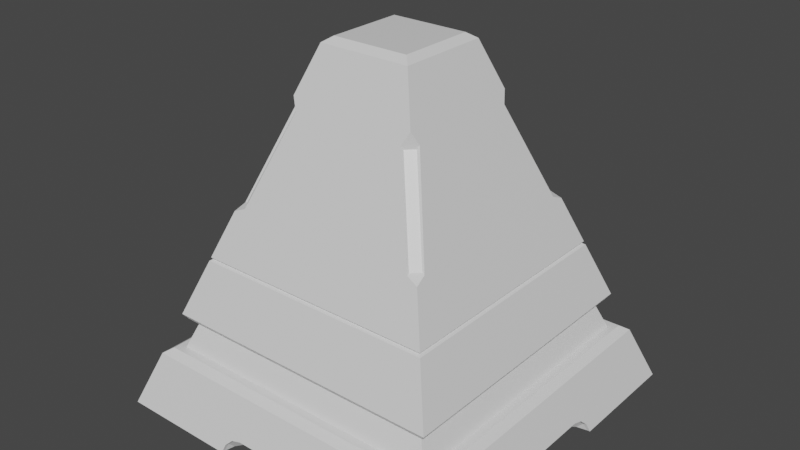 # Source: Obelisk_4b.blend  (saved by Blender 3.0.42; exported with 4.5.12 LTS)
import bpy
from mathutils import Matrix  # noqa: F401  (used for matrix-valued properties, if any)

bpy.ops.wm.read_factory_settings(use_empty=True)
scene = bpy.context.scene
scene.name = 'Scene'

# ---- collections
col_collection = bpy.data.collections.new('Collection'); scene.collection.children.link(col_collection)
col_cutter = bpy.data.collections.new('cutter'); scene.collection.children.link(col_cutter)

# ---- materials (node trees are filled in below, after node groups)
mat_material = bpy.data.materials.new('Material')
mat_material.alpha_threshold = 0.0
mat_material.use_transparent_shadow = False
mat_material.line_color = (0.0, 0.0, 0.0, 1.0)

# ---- material node trees
mat_material.use_nodes = True; mat_material.node_tree.nodes.clear()
_N = mat_material.node_tree.nodes; _L = mat_material.node_tree.links
n0 = _N.new('ShaderNodeOutputMaterial'); n0.name = 'Material Output'; n0.location = (300, 300)
n1 = _N.new('ShaderNodeBsdfPrincipled'); n1.name = 'Principled BSDF'; n1.location = (10, 300)
n1.distribution = 'GGX'
n1.subsurface_method = 'RANDOM_WALK_SKIN'
n1.inputs[2].default_value = 0.4
n1.inputs[3].default_value = 1.45
n1.inputs[27].default_value = (0.0, 0.0, 0.0, 1.0)
n1.inputs[28].default_value = 1.0
_L.new(n1.outputs[0], n0.inputs[0])
n0.is_active_output = True

# ---- world
world_world = bpy.data.worlds.new('World'); scene.world = world_world
world_world.use_nodes = True; world_world.node_tree.nodes.clear()
_N = world_world.node_tree.nodes; _L = world_world.node_tree.links
n0 = _N.new('ShaderNodeOutputWorld'); n0.name = 'World Output'; n0.location = (300, 300)
n1 = _N.new('ShaderNodeBackground'); n1.name = 'Background'; n1.location = (10, 300)
n1.inputs[0].default_value = (0.05088, 0.05088, 0.05088, 1.0)
_L.new(n1.outputs[0], n0.inputs[0])
n0.is_active_output = True
world_world.color = (0.05088, 0.05088, 0.05088)
world_world.use_sun_shadow = False
world_world.sun_shadow_jitter_overblur = 0.0

# ---- meshes
me_cube = bpy.data.meshes.new('Cube')
me_cube.from_pydata([(3.0, 3.0, -1.0), (3.0, -3.0, -1.0), (-3.0, 3.0, -1.0), (-3.0, -3.0, -1.0), (2.808, -0.6858, -0.7457), (2.889, -0.9579, -0.8865), (2.83, -0.8429, -0.7834), (2.59, -0.6858, -0.964), (2.627, -0.8429, -0.9858), (2.59, 0.6858, -0.964), (2.627, 0.8429, -0.9858), (2.808, 0.6858, -0.7457), (2.889, 0.9579, -0.8865), (2.83, 0.8429, -0.7834), (2.58, -0.6858, -1.0), (2.58, 0.6858, -1.0), (2.623, 0.8429, -1.0), (2.652, 0.8704, -1.0), (2.623, -0.8429, -1.0), (2.652, -0.8704, -1.0), (2.776, -0.9579, -1.0), (3.0, -0.995, -1.0), (3.0, 0.995, -1.0), (2.955, 0.9918, -1.0), (2.955, -0.9918, -1.0), (2.776, 0.9579, -1.0), (2.911, -0.8429, -0.7617), (2.896, -0.6858, -0.7221), (2.951, -0.9579, -0.8699), (2.951, 0.9579, -0.8699), (2.896, 0.6858, -0.7221), (2.911, 0.8429, -0.7617), (2.526, -2.526, 0.000972), (2.659, -2.659, -0.09115), (-2.526, -2.526, 0.000972), (-2.659, -2.659, -0.09115), (-2.526, 2.526, 0.000972), (-2.659, 2.659, -0.09115), (2.526, 2.526, 0.000972), (2.659, 2.659, -0.09115)], [], [(34, 32, 38, 36), (22, 0, 39, 33, 1, 21, 28, 26, 27, 30, 31, 29), (0, 2, 37, 39), (21, 1, 3, 2, 0, 22, 23, 25, 17, 16, 15, 14, 18, 19, 20, 24), (35, 3, 1, 33), (2, 3, 35, 37), (27, 4, 11, 30), (15, 9, 7, 14), (4, 7, 9, 11), (21, 24, 5, 28), (28, 5, 6, 26), (26, 6, 4, 27), (29, 12, 23, 22), (31, 13, 12, 29), (11, 13, 31, 30), (20, 5, 24), (8, 6, 5, 20, 19), (8, 7, 4, 6), (23, 12, 25), (13, 10, 17, 25, 12), (11, 9, 10, 13), (18, 8, 19), (14, 7, 8, 18), (17, 10, 16), (16, 10, 9, 15), (32, 34, 35, 33), (33, 39, 38, 32), (34, 36, 37, 35), (36, 38, 39, 37)])
_uv = me_cube.uv_layers.new(name='UVMap')
_uv.uv.foreach_set('vector', [0.1768, 0.6982, 0.3232, 0.6982, 0.3232, 0.5518, 0.1768, 0.5518, 0.375, 0.5835, 0.375, 0.5, 0.4129, 0.5, 0.4129, 0.75, 0.375, 0.75, 0.375, 0.6665, 0.3804, 0.6656, 0.3849, 0.6613, 0.3866, 0.6547, 0.3866, 0.5953, 0.3849, 0.5887, 0.3804, 0.5844, 0.375, 0.5, 0.375, 0.25, 0.4129, 0.25, 0.4129, 0.5, 0.375, 0.6665, 0.375, 0.75, 0.125, 0.75, 0.125, 0.5, 0.375, 0.5, 0.375, 0.5835, 0.3731, 0.5837, 0.3657, 0.5851, 0.3605, 0.5887, 0.3593, 0.5899, 0.3575, 0.5964, 0.3575, 0.6536, 0.3593, 0.6601, 0.3605, 0.6613, 0.3657, 0.6649, 0.3731, 0.6663, 0.4129, 1.0, 0.375, 1.0, 0.375, 0.75, 0.4129, 0.75, 0.375, 0.25, 0.375, 0.0, 0.4129, 0.0, 0.4129, 0.25, 0.8267, 0.7107, 0.8377, 0.7107, 0.8377, 0.5393, 0.8267, 0.5393, 0.5832, 0.2107, 0.5877, 0.2107, 0.5877, 0.03927, 0.5832, 0.03927, 0.625, 0.03927, 0.5877, 0.03927, 0.5877, 0.2107, 0.625, 0.2107, 0.5832, 0.9387, 0.5832, 0.9444, 0.5974, 0.9526, 0.5995, 0.9448, 0.5995, 0.9448, 0.5974, 0.9526, 0.6154, 0.9614, 0.6181, 0.9512, 0.8262, 0.7304, 0.8364, 0.7304, 0.8377, 0.7107, 0.8267, 0.7107, 0.5995, 0.3052, 0.5974, 0.2974, 0.5832, 0.3056, 0.5832, 0.3113, 0.6181, 0.2988, 0.6154, 0.2886, 0.5974, 0.2974, 0.5995, 0.3052, 0.8377, 0.5393, 0.8364, 0.5196, 0.8262, 0.5196, 0.8267, 0.5393, 0.5832, 0.9667, 0.5974, 0.9526, 0.5832, 0.9444, 0.5887, 0.989, 0.614, 0.9637, 0.5974, 0.9526, 0.5832, 0.9667, 0.5861, 0.985, 0.5891, 0.01963, 0.5877, 0.03927, 0.625, 0.03927, 0.6236, 0.01963, 0.5832, 0.3056, 0.5974, 0.2974, 0.5832, 0.2833, 0.614, 0.2863, 0.5887, 0.261, 0.5861, 0.265, 0.5832, 0.2833, 0.5974, 0.2974, 0.625, 0.2107, 0.5877, 0.2107, 0.5891, 0.2304, 0.6236, 0.2304, 0.5846, 0.9909, 0.5864, 0.9904, 0.5843, 0.9861, 0.5832, 0.03927, 0.5877, 0.03927, 0.5864, 0.01963, 0.5846, 0.01963, 0.5843, 0.2639, 0.5864, 0.2596, 0.5846, 0.2591, 0.5846, 0.2304, 0.5864, 0.2304, 0.5877, 0.2107, 0.5832, 0.2107, 0.4167, 0.7547, 0.4167, 0.9953, 0.4129, 1.0, 0.4129, 0.75, 0.4129, 0.75, 0.4129, 0.5, 0.4167, 0.5047, 0.4167, 0.7453, 0.4167, 0.004686, 0.4167, 0.2453, 0.4129, 0.25, 0.4129, 0.0, 0.4167, 0.2547, 0.4167, 0.4953, 0.4129, 0.5, 0.4129, 0.25])
me_cube.materials.append(mat_material)
me_cube.use_remesh_preserve_volume = False
me_cube.use_remesh_preserve_attributes = False
me_cube.use_mirror_vertex_groups = False
me_cube.update()
me_cube_001 = bpy.data.meshes.new('Cube.001')
me_cube_001.from_pydata([(0.5466, 0.5466, 4.669), (2.715, 2.715, -0.8261), (0.5466, -0.5466, 4.669), (2.715, -2.715, -0.8261), (-0.5466, 0.5466, 4.669), (-2.715, 2.715, -0.8261), (-0.5466, -0.5466, 4.669), (-2.715, -2.715, -0.8261)], [], [(0, 4, 6, 2), (3, 2, 6, 7), (7, 6, 4, 5), (5, 1, 3, 7), (1, 0, 2, 3), (5, 4, 0, 1)])
_uv = me_cube_001.uv_layers.new(name='UVMap')
_uv.uv.foreach_set('vector', [0.625, 0.5, 0.875, 0.5, 0.875, 0.75, 0.625, 0.75, 0.375, 0.75, 0.625, 0.75, 0.625, 1.0, 0.375, 1.0, 0.375, 0.0, 0.625, 0.0, 0.625, 0.25, 0.375, 0.25, 0.125, 0.5, 0.375, 0.5, 0.375, 0.75, 0.125, 0.75, 0.375, 0.5, 0.625, 0.5, 0.625, 0.75, 0.375, 0.75, 0.375, 0.25, 0.625, 0.25, 0.625, 0.5, 0.375, 0.5])
me_cube_001.materials.append(mat_material)
me_cube_001.use_remesh_preserve_volume = False
me_cube_001.use_remesh_preserve_attributes = False
me_cube_001.use_mirror_vertex_groups = False
me_cube_001.update()
me_cube_005 = bpy.data.meshes.new('Cube.005')
me_cube_005.from_pydata([(0.7845, 0.7845, 4.908), (0.6516, 0.6516, 5.0), (0.6516, -0.6516, 5.0), (0.7845, -0.7845, 4.908), (-0.7845, 0.7845, 4.908), (-0.6516, 0.6516, 5.0), (-0.7845, -0.7845, 4.908), (-0.6516, -0.6516, 5.0), (2.011, 2.011, 1.554), (2.031, 2.031, 1.584), (-2.011, -2.011, 1.554), (-2.031, -2.031, 1.584), (-2.011, 2.011, 1.554), (-2.031, 2.031, 1.584), (2.011, -2.011, 1.554), (2.031, -2.031, 1.584)], [], [(1, 5, 7, 2), (1, 2, 3, 0), (0, 4, 5, 1), (4, 6, 7, 5), (2, 7, 6, 3), (14, 10, 12, 8), (0, 3, 15, 9), (3, 6, 11, 15), (13, 11, 6, 4), (9, 15, 14, 8), (15, 11, 10, 14), (8, 12, 13, 9), (12, 10, 11, 13), (9, 13, 4, 0)])
_uv = me_cube_005.uv_layers.new(name='UVMap')
_uv.uv.foreach_set('vector', [0.6414, 0.5164, 0.8586, 0.5164, 0.8586, 0.7336, 0.6414, 0.7336, 0.6414, 0.5164, 0.6414, 0.7336, 0.6212, 0.75, 0.6212, 0.5, 0.625, 0.5, 0.875, 0.5, 0.8586, 0.5164, 0.6414, 0.5164, 0.875, 0.5, 0.875, 0.75, 0.8586, 0.7336, 0.8586, 0.5164, 0.6414, 0.7336, 0.8586, 0.7336, 0.875, 0.75, 0.625, 0.75, 0.4814, 0.7493, 0.4814, 0.993, 0.4814, 0.257, 0.4814, 0.5007, 0.6212, 0.5, 0.6212, 0.75, 0.4826, 0.75, 0.4826, 0.5, 0.6212, 0.75, 0.6212, 1.0, 0.4826, 1.0, 0.4826, 0.75, 0.4826, 0.25, 0.4826, 0.0, 0.6212, 0.0, 0.6212, 0.25, 0.4826, 0.5, 0.4826, 0.75, 0.4814, 0.7493, 0.4814, 0.5007, 0.4826, 0.75, 0.4826, 1.0, 0.4814, 0.993, 0.4814, 0.7493, 0.4814, 0.5007, 0.4814, 0.257, 0.4826, 0.25, 0.4826, 0.5, 0.4814, 0.257, 0.4814, 0.993, 0.4814, 0.998, 0.4814, 0.252, 0.4826, 0.5, 0.4826, 0.25, 0.6212, 0.25, 0.6212, 0.5])
me_cube_005.materials.append(mat_material)
me_cube_005.use_remesh_preserve_volume = False
me_cube_005.use_remesh_preserve_attributes = False
me_cube_005.use_mirror_vertex_groups = False
me_cube_005.update()
me_cube_008 = bpy.data.meshes.new('Cube.008')
me_cube_008.from_pydata([(2.333, -2.333, 0.5163), (2.397, -2.397, 0.6084), (2.333, 2.333, 0.5163), (2.397, 2.397, 0.6084), (-2.333, -2.333, 0.5163), (-2.397, -2.397, 0.6084), (-2.333, 2.333, 0.5163), (-2.397, 2.397, 0.6084), (2.011, 2.011, 1.554), (2.053, 2.053, 1.525), (2.011, -2.011, 1.554), (2.053, -2.053, 1.525), (-2.011, 2.011, 1.554), (-2.053, 2.053, 1.525), (-2.011, -2.011, 1.554), (-2.053, -2.053, 1.525)], [], [(2, 6, 7, 3), (5, 4, 0, 1), (0, 2, 3, 1), (0, 4, 6, 2), (10, 8, 12, 14), (13, 7, 5, 15), (4, 5, 7, 6), (9, 11, 1, 3), (15, 5, 1, 11), (8, 10, 11, 9), (13, 15, 14, 12), (10, 14, 15, 11), (12, 8, 9, 13), (3, 7, 13, 9)])
_uv = me_cube_008.uv_layers.new(name='UVMap')
_uv.uv.foreach_set('vector', [0.4382, 0.4949, 0.4382, 0.4949, 0.442, 0.5, 0.442, 0.5, 0.442, 0.75, 0.4382, 0.7551, 0.4382, 0.7551, 0.442, 0.75, 0.4382, 0.7449, 0.4382, 0.5051, 0.442, 0.5, 0.442, 0.75, 0.6824, 0.6926, 0.6824, 0.6926, 0.6824, 0.5574, 0.6824, 0.5574, 0.4814, 0.7481, 0.4814, 0.5019, 0.4814, 0.5019, 0.4814, 0.7481, 0.4802, 0.5, 0.442, 0.5, 0.442, 0.75, 0.4802, 0.75, 0.4382, 0.7449, 0.442, 0.75, 0.442, 0.5, 0.4382, 0.5051, 0.4802, 0.5, 0.4802, 0.75, 0.442, 0.75, 0.442, 0.5, 0.4802, 0.75, 0.442, 0.75, 0.442, 0.75, 0.4802, 0.75, 0.4814, 0.5019, 0.4814, 0.7481, 0.4802, 0.75, 0.4802, 0.5, 0.4802, 0.5, 0.4802, 0.75, 0.4814, 0.7481, 0.4814, 0.5019, 0.4814, 0.7481, 0.4814, 0.7481, 0.4802, 0.75, 0.4802, 0.75, 0.4814, 0.5019, 0.4814, 0.5019, 0.4802, 0.5, 0.4802, 0.5, 0.442, 0.5, 0.442, 0.5, 0.4802, 0.5, 0.4802, 0.5])
me_cube_008.materials.append(mat_material)
me_cube_008.use_remesh_preserve_volume = False
me_cube_008.use_remesh_preserve_attributes = False
me_cube_008.use_mirror_vertex_groups = False
me_cube_008.update()
me_cube_002 = bpy.data.meshes.new('Cube.002')
me_cube_002.from_pydata([(-1.0, -1.0, -1.0), (-1.0, -1.0, 1.0), (-1.0, 1.0, -1.0), (-1.0, 1.0, 1.0), (1.0, -1.0, -1.0), (1.0, -1.0, 1.0), (1.0, 1.0, -1.0), (1.0, 1.0, 1.0)], [], [(0, 1, 3, 2), (2, 3, 7, 6), (6, 7, 5, 4), (4, 5, 1, 0), (2, 6, 4, 0), (7, 3, 1, 5)])
_uv = me_cube_002.uv_layers.new(name='UVMap')
_uv.uv.foreach_set('vector', [0.375, 0.0, 0.625, 0.0, 0.625, 0.25, 0.375, 0.25, 0.375, 0.25, 0.625, 0.25, 0.625, 0.5, 0.375, 0.5, 0.375, 0.5, 0.625, 0.5, 0.625, 0.75, 0.375, 0.75, 0.375, 0.75, 0.625, 0.75, 0.625, 1.0, 0.375, 1.0, 0.125, 0.5, 0.375, 0.5, 0.375, 0.75, 0.125, 0.75, 0.625, 0.5, 0.875, 0.5, 0.875, 0.75, 0.625, 0.75])
me_cube_002.use_remesh_fix_poles = True
me_cube_002.use_remesh_preserve_attributes = False
me_cube_002.update()
me_cube_003 = bpy.data.meshes.new('Cube.003')
me_cube_003.from_pydata([(-0.6858, -1.0, -0.6858), (-1.0, -0.6858, -1.0), (-0.8429, -0.9579, -0.8429), (-0.9579, -0.8429, -0.9579), (-0.6858, 1.0, -0.6858), (-1.0, 0.6858, -1.0), (-0.8429, 0.9579, -0.8429), (-0.9579, 0.8429, -0.9579), (0.6858, -1.0, -0.6858), (1.0, -0.6858, -1.0), (0.8429, -0.9579, -0.8429), (0.9579, -0.8429, -0.9579), (0.6858, -1.0, 0.6858), (1.0, -0.6858, 1.0), (0.8429, -0.9579, 0.8429), (0.9579, -0.8429, 0.9579), (0.6858, 1.0, -0.6858), (1.0, 0.6858, -1.0), (0.8429, 0.9579, -0.8429), (0.9579, 0.8429, -0.9579), (0.6858, 1.0, 0.6858), (1.0, 0.6858, 1.0), (0.8429, 0.9579, 0.8429), (0.9579, 0.8429, 0.9579), (-0.3623, -1.0, 0.6858), (-0.4037, -0.6858, 1.0), (-0.383, -0.9579, 0.8429), (-0.3981, -0.8429, 0.9579), (-0.6858, -1.0, 0.3623), (-1.0, -0.6858, 0.4037), (-0.8429, -0.9579, 0.383), (-0.9579, -0.8429, 0.3981), (-0.5392, -1.0, 0.6384), (-0.7018, -0.6858, 0.9201), (-0.6205, -0.9579, 0.7793), (-0.68, -0.8429, 0.8824), (-0.6384, -1.0, 0.5392), (-0.9201, -0.6858, 0.7018), (-0.7793, -0.9579, 0.6205), (-0.8824, -0.8429, 0.68), (-0.6858, 1.0, 0.3623), (-1.0, 0.6858, 0.4037), (-0.8429, 0.9579, 0.383), (-0.9579, 0.8429, 0.3981), (-0.3623, 1.0, 0.6858), (-0.4037, 0.6858, 1.0), (-0.383, 0.9579, 0.8429), (-0.3981, 0.8429, 0.9579), (-0.6384, 1.0, 0.5392), (-0.9201, 0.6858, 0.7018), (-0.7793, 0.9579, 0.6205), (-0.8824, 0.8429, 0.68), (-0.5392, 1.0, 0.6384), (-0.7018, 0.6858, 0.9201), (-0.6205, 0.9579, 0.7793), (-0.68, 0.8429, 0.8824)], [], [(25, 45, 53, 33), (21, 45, 25, 13), (4, 40, 48, 52, 44, 20, 16), (8, 12, 24, 32, 36, 28, 0), (17, 21, 13, 9), (37, 49, 41, 29), (33, 53, 49, 37), (1, 29, 41, 5), (17, 5, 7, 19), (19, 7, 6, 18), (18, 6, 4, 16), (21, 17, 19, 23), (23, 19, 18, 22), (22, 18, 16, 20), (12, 8, 10, 14), (14, 10, 11, 15), (15, 11, 9, 13), (1, 9, 11, 3), (3, 11, 10, 2), (2, 10, 8, 0), (32, 24, 26, 34), (34, 26, 27, 35), (35, 27, 25, 33), (44, 52, 54, 46), (46, 54, 55, 47), (47, 55, 53, 45), (36, 32, 34, 38), (38, 34, 35, 39), (39, 35, 33, 37), (52, 48, 50, 54), (54, 50, 51, 55), (55, 51, 49, 53), (28, 36, 38, 30), (30, 38, 39, 31), (31, 39, 37, 29), (48, 40, 42, 50), (50, 42, 43, 51), (51, 43, 41, 49), (13, 25, 27, 15), (15, 27, 26, 14), (14, 26, 24, 12), (29, 1, 3, 31), (31, 3, 2, 30), (30, 2, 0, 28), (40, 4, 6, 42), (42, 6, 7, 43), (43, 7, 5, 41), (20, 44, 46, 22), (22, 46, 47, 23), (23, 47, 45, 21), (5, 17, 9, 1)])
_uv = me_cube_003.uv_layers.new(name='UVMap')
_uv.uv.foreach_set('vector', [0.8005, 0.7107, 0.8005, 0.5393, 0.8377, 0.5393, 0.8377, 0.7107, 0.625, 0.5393, 0.8005, 0.5393, 0.8005, 0.7107, 0.625, 0.7107, 0.4143, 0.2893, 0.5453, 0.2893, 0.5674, 0.2952, 0.5798, 0.3076, 0.5857, 0.3297, 0.5857, 0.4607, 0.4143, 0.4607, 0.4143, 0.7893, 0.5857, 0.7893, 0.5857, 0.9203, 0.5798, 0.9424, 0.5674, 0.9548, 0.5453, 0.9607, 0.4143, 0.9607, 0.375, 0.5393, 0.625, 0.5393, 0.625, 0.7107, 0.375, 0.7107, 0.5877, 0.03927, 0.5877, 0.2107, 0.5505, 0.2107, 0.5505, 0.03927, 0.625, 0.03927, 0.625, 0.2107, 0.5877, 0.2107, 0.5877, 0.03927, 0.375, 0.03927, 0.5505, 0.03927, 0.5505, 0.2107, 0.375, 0.2107, 0.375, 0.5393, 0.125, 0.5393, 0.1303, 0.5196, 0.3697, 0.5196, 0.375, 0.4947, 0.375, 0.2553, 0.3946, 0.2696, 0.3946, 0.4804, 0.3946, 0.4804, 0.3946, 0.2696, 0.4143, 0.2893, 0.4143, 0.4607, 0.625, 0.5393, 0.375, 0.5393, 0.3803, 0.5196, 0.6197, 0.5196, 0.6197, 0.5196, 0.3803, 0.5196, 0.3946, 0.4804, 0.6054, 0.4804, 0.6054, 0.4804, 0.3946, 0.4804, 0.4143, 0.4607, 0.5857, 0.4607, 0.5857, 0.7893, 0.4143, 0.7893, 0.3946, 0.7696, 0.6054, 0.7696, 0.6054, 0.7696, 0.3946, 0.7696, 0.3803, 0.7304, 0.6197, 0.7304, 0.6197, 0.7304, 0.3803, 0.7304, 0.375, 0.7107, 0.625, 0.7107, 0.125, 0.7107, 0.375, 0.7107, 0.3697, 0.7304, 0.1303, 0.7304, 0.375, 0.9947, 0.375, 0.7553, 0.3946, 0.7696, 0.3946, 0.9804, 0.3946, 0.9804, 0.3946, 0.7696, 0.4143, 0.7893, 0.4143, 0.9607, 0.5798, 0.9424, 0.5857, 0.9203, 0.6054, 0.9229, 0.5974, 0.9526, 0.5974, 0.9526, 0.6054, 0.9229, 0.6248, 0.9261, 0.6154, 0.9614, 0.8364, 0.7304, 0.8011, 0.7304, 0.8005, 0.7107, 0.8377, 0.7107, 0.5857, 0.3297, 0.5798, 0.3076, 0.5974, 0.2974, 0.6054, 0.3271, 0.6054, 0.3271, 0.5974, 0.2974, 0.6154, 0.2886, 0.6248, 0.3239, 0.8011, 0.5196, 0.8364, 0.5196, 0.8377, 0.5393, 0.8005, 0.5393, 0.5674, 0.9548, 0.5798, 0.9424, 0.5974, 0.9526, 0.5776, 0.9724, 0.5776, 0.9724, 0.5974, 0.9526, 0.614, 0.9637, 0.5887, 0.989, 0.5891, 0.01963, 0.6236, 0.01963, 0.625, 0.03927, 0.5877, 0.03927, 0.5798, 0.3076, 0.5674, 0.2952, 0.5776, 0.2776, 0.5974, 0.2974, 0.5974, 0.2974, 0.5776, 0.2776, 0.5887, 0.261, 0.614, 0.2863, 0.6236, 0.2304, 0.5891, 0.2304, 0.5877, 0.2107, 0.625, 0.2107, 0.5453, 0.9607, 0.5674, 0.9548, 0.5776, 0.9724, 0.5479, 0.9804, 0.5479, 0.9804, 0.5776, 0.9724, 0.5864, 0.9904, 0.5511, 0.9998, 0.5511, 0.01963, 0.5864, 0.01963, 0.5877, 0.03927, 0.5505, 0.03927, 0.5674, 0.2952, 0.5453, 0.2893, 0.5479, 0.2696, 0.5776, 0.2776, 0.5776, 0.2776, 0.5479, 0.2696, 0.5511, 0.2502, 0.5864, 0.2596, 0.5864, 0.2304, 0.5511, 0.2304, 0.5505, 0.2107, 0.5877, 0.2107, 0.625, 0.7107, 0.8005, 0.7107, 0.7998, 0.7304, 0.6303, 0.7304, 0.625, 0.7553, 0.625, 0.9248, 0.6054, 0.9229, 0.6054, 0.7696, 0.6054, 0.7696, 0.6054, 0.9229, 0.5857, 0.9203, 0.5857, 0.7893, 0.5505, 0.03927, 0.375, 0.03927, 0.3803, 0.01963, 0.5498, 0.01963, 0.5498, 1.0, 0.3803, 1.0, 0.3946, 0.9804, 0.5479, 0.9804, 0.5479, 0.9804, 0.3946, 0.9804, 0.4143, 0.9607, 0.5453, 0.9607, 0.5453, 0.2893, 0.4143, 0.2893, 0.3946, 0.2696, 0.5479, 0.2696, 0.5479, 0.2696, 0.3946, 0.2696, 0.3803, 0.2304, 0.5498, 0.2304, 0.5498, 0.2304, 0.3803, 0.2304, 0.375, 0.2107, 0.5505, 0.2107, 0.5857, 0.4607, 0.5857, 0.3297, 0.6054, 0.3271, 0.6054, 0.4804, 0.6054, 0.4804, 0.6054, 0.3271, 0.625, 0.3252, 0.625, 0.4947, 0.6303, 0.5196, 0.7998, 0.5196, 0.8005, 0.5393, 0.625, 0.5393, 0.125, 0.5393, 0.375, 0.5393, 0.375, 0.7107, 0.125, 0.7107])
me_cube_003.use_remesh_fix_poles = True
me_cube_003.use_remesh_preserve_attributes = False
me_cube_003.update()
me_cube_004 = bpy.data.meshes.new('Cube.004')
me_cube_004.from_pydata([(-0.6858, -1.0, -0.6858), (-1.0, -0.6858, -1.0), (-0.8429, -0.9579, -0.8429), (-0.9579, -0.8429, -0.9579), (-0.6858, 1.0, -0.6858), (-1.0, 0.6858, -1.0), (-0.8429, 0.9579, -0.8429), (-0.9579, 0.8429, -0.9579), (0.6858, -1.0, -0.6858), (1.0, -0.6858, -1.0), (0.8429, -0.9579, -0.8429), (0.9579, -0.8429, -0.9579), (0.6858, -1.0, 0.6858), (1.0, -0.6858, 1.0), (0.8429, -0.9579, 0.8429), (0.9579, -0.8429, 0.9579), (0.6858, 1.0, -0.6858), (1.0, 0.6858, -1.0), (0.8429, 0.9579, -0.8429), (0.9579, 0.8429, -0.9579), (0.6858, 1.0, 0.6858), (1.0, 0.6858, 1.0), (0.8429, 0.9579, 0.8429), (0.9579, 0.8429, 0.9579), (-0.3623, -1.0, 0.6858), (-0.4037, -0.6858, 1.0), (-0.383, -0.9579, 0.8429), (-0.3981, -0.8429, 0.9579), (-0.6858, -1.0, 0.3623), (-1.0, -0.6858, 0.4037), (-0.8429, -0.9579, 0.383), (-0.9579, -0.8429, 0.3981), (-0.5392, -1.0, 0.6384), (-0.7018, -0.6858, 0.9201), (-0.6205, -0.9579, 0.7793), (-0.68, -0.8429, 0.8824), (-0.6384, -1.0, 0.5392), (-0.9201, -0.6858, 0.7018), (-0.7793, -0.9579, 0.6205), (-0.8824, -0.8429, 0.68), (-0.6858, 1.0, 0.3623), (-1.0, 0.6858, 0.4037), (-0.8429, 0.9579, 0.383), (-0.9579, 0.8429, 0.3981), (-0.3623, 1.0, 0.6858), (-0.4037, 0.6858, 1.0), (-0.383, 0.9579, 0.8429), (-0.3981, 0.8429, 0.9579), (-0.6384, 1.0, 0.5392), (-0.9201, 0.6858, 0.7018), (-0.7793, 0.9579, 0.6205), (-0.8824, 0.8429, 0.68), (-0.5392, 1.0, 0.6384), (-0.7018, 0.6858, 0.9201), (-0.6205, 0.9579, 0.7793), (-0.68, 0.8429, 0.8824)], [], [(25, 45, 53, 33), (21, 45, 25, 13), (4, 40, 48, 52, 44, 20, 16), (8, 12, 24, 32, 36, 28, 0), (17, 21, 13, 9), (37, 49, 41, 29), (33, 53, 49, 37), (1, 29, 41, 5), (17, 5, 7, 19), (19, 7, 6, 18), (18, 6, 4, 16), (21, 17, 19, 23), (23, 19, 18, 22), (22, 18, 16, 20), (12, 8, 10, 14), (14, 10, 11, 15), (15, 11, 9, 13), (1, 9, 11, 3), (3, 11, 10, 2), (2, 10, 8, 0), (32, 24, 26, 34), (34, 26, 27, 35), (35, 27, 25, 33), (44, 52, 54, 46), (46, 54, 55, 47), (47, 55, 53, 45), (36, 32, 34, 38), (38, 34, 35, 39), (39, 35, 33, 37), (52, 48, 50, 54), (54, 50, 51, 55), (55, 51, 49, 53), (28, 36, 38, 30), (30, 38, 39, 31), (31, 39, 37, 29), (48, 40, 42, 50), (50, 42, 43, 51), (51, 43, 41, 49), (13, 25, 27, 15), (15, 27, 26, 14), (14, 26, 24, 12), (29, 1, 3, 31), (31, 3, 2, 30), (30, 2, 0, 28), (40, 4, 6, 42), (42, 6, 7, 43), (43, 7, 5, 41), (20, 44, 46, 22), (22, 46, 47, 23), (23, 47, 45, 21), (5, 17, 9, 1)])
_uv = me_cube_004.uv_layers.new(name='UVMap')
_uv.uv.foreach_set('vector', [0.8005, 0.7107, 0.8005, 0.5393, 0.8377, 0.5393, 0.8377, 0.7107, 0.625, 0.5393, 0.8005, 0.5393, 0.8005, 0.7107, 0.625, 0.7107, 0.4143, 0.2893, 0.5453, 0.2893, 0.5674, 0.2952, 0.5798, 0.3076, 0.5857, 0.3297, 0.5857, 0.4607, 0.4143, 0.4607, 0.4143, 0.7893, 0.5857, 0.7893, 0.5857, 0.9203, 0.5798, 0.9424, 0.5674, 0.9548, 0.5453, 0.9607, 0.4143, 0.9607, 0.375, 0.5393, 0.625, 0.5393, 0.625, 0.7107, 0.375, 0.7107, 0.5877, 0.03927, 0.5877, 0.2107, 0.5505, 0.2107, 0.5505, 0.03927, 0.625, 0.03927, 0.625, 0.2107, 0.5877, 0.2107, 0.5877, 0.03927, 0.375, 0.03927, 0.5505, 0.03927, 0.5505, 0.2107, 0.375, 0.2107, 0.375, 0.5393, 0.125, 0.5393, 0.1303, 0.5196, 0.3697, 0.5196, 0.375, 0.4947, 0.375, 0.2553, 0.3946, 0.2696, 0.3946, 0.4804, 0.3946, 0.4804, 0.3946, 0.2696, 0.4143, 0.2893, 0.4143, 0.4607, 0.625, 0.5393, 0.375, 0.5393, 0.3803, 0.5196, 0.6197, 0.5196, 0.6197, 0.5196, 0.3803, 0.5196, 0.3946, 0.4804, 0.6054, 0.4804, 0.6054, 0.4804, 0.3946, 0.4804, 0.4143, 0.4607, 0.5857, 0.4607, 0.5857, 0.7893, 0.4143, 0.7893, 0.3946, 0.7696, 0.6054, 0.7696, 0.6054, 0.7696, 0.3946, 0.7696, 0.3803, 0.7304, 0.6197, 0.7304, 0.6197, 0.7304, 0.3803, 0.7304, 0.375, 0.7107, 0.625, 0.7107, 0.125, 0.7107, 0.375, 0.7107, 0.3697, 0.7304, 0.1303, 0.7304, 0.375, 0.9947, 0.375, 0.7553, 0.3946, 0.7696, 0.3946, 0.9804, 0.3946, 0.9804, 0.3946, 0.7696, 0.4143, 0.7893, 0.4143, 0.9607, 0.5798, 0.9424, 0.5857, 0.9203, 0.6054, 0.9229, 0.5974, 0.9526, 0.5974, 0.9526, 0.6054, 0.9229, 0.6248, 0.9261, 0.6154, 0.9614, 0.8364, 0.7304, 0.8011, 0.7304, 0.8005, 0.7107, 0.8377, 0.7107, 0.5857, 0.3297, 0.5798, 0.3076, 0.5974, 0.2974, 0.6054, 0.3271, 0.6054, 0.3271, 0.5974, 0.2974, 0.6154, 0.2886, 0.6248, 0.3239, 0.8011, 0.5196, 0.8364, 0.5196, 0.8377, 0.5393, 0.8005, 0.5393, 0.5674, 0.9548, 0.5798, 0.9424, 0.5974, 0.9526, 0.5776, 0.9724, 0.5776, 0.9724, 0.5974, 0.9526, 0.614, 0.9637, 0.5887, 0.989, 0.5891, 0.01963, 0.6236, 0.01963, 0.625, 0.03927, 0.5877, 0.03927, 0.5798, 0.3076, 0.5674, 0.2952, 0.5776, 0.2776, 0.5974, 0.2974, 0.5974, 0.2974, 0.5776, 0.2776, 0.5887, 0.261, 0.614, 0.2863, 0.6236, 0.2304, 0.5891, 0.2304, 0.5877, 0.2107, 0.625, 0.2107, 0.5453, 0.9607, 0.5674, 0.9548, 0.5776, 0.9724, 0.5479, 0.9804, 0.5479, 0.9804, 0.5776, 0.9724, 0.5864, 0.9904, 0.5511, 0.9998, 0.5511, 0.01963, 0.5864, 0.01963, 0.5877, 0.03927, 0.5505, 0.03927, 0.5674, 0.2952, 0.5453, 0.2893, 0.5479, 0.2696, 0.5776, 0.2776, 0.5776, 0.2776, 0.5479, 0.2696, 0.5511, 0.2502, 0.5864, 0.2596, 0.5864, 0.2304, 0.5511, 0.2304, 0.5505, 0.2107, 0.5877, 0.2107, 0.625, 0.7107, 0.8005, 0.7107, 0.7998, 0.7304, 0.6303, 0.7304, 0.625, 0.7553, 0.625, 0.9248, 0.6054, 0.9229, 0.6054, 0.7696, 0.6054, 0.7696, 0.6054, 0.9229, 0.5857, 0.9203, 0.5857, 0.7893, 0.5505, 0.03927, 0.375, 0.03927, 0.3803, 0.01963, 0.5498, 0.01963, 0.5498, 1.0, 0.3803, 1.0, 0.3946, 0.9804, 0.5479, 0.9804, 0.5479, 0.9804, 0.3946, 0.9804, 0.4143, 0.9607, 0.5453, 0.9607, 0.5453, 0.2893, 0.4143, 0.2893, 0.3946, 0.2696, 0.5479, 0.2696, 0.5479, 0.2696, 0.3946, 0.2696, 0.3803, 0.2304, 0.5498, 0.2304, 0.5498, 0.2304, 0.3803, 0.2304, 0.375, 0.2107, 0.5505, 0.2107, 0.5857, 0.4607, 0.5857, 0.3297, 0.6054, 0.3271, 0.6054, 0.4804, 0.6054, 0.4804, 0.6054, 0.3271, 0.625, 0.3252, 0.625, 0.4947, 0.6303, 0.5196, 0.7998, 0.5196, 0.8005, 0.5393, 0.625, 0.5393, 0.125, 0.5393, 0.375, 0.5393, 0.375, 0.7107, 0.125, 0.7107])
me_cube_004.use_remesh_fix_poles = True
me_cube_004.use_remesh_preserve_attributes = False
me_cube_004.update()
me_cube_006 = bpy.data.meshes.new('Cube.006')
me_cube_006.from_pydata([(-1.051, -1.992, -0.6919), (-1.051, 0.3108, 1.153), (1.051, -1.992, -0.6919), (1.051, 0.3108, 1.153), (-1.051, -0.5653, -1.032), (-1.051, 1.737, 0.8139), (1.051, -0.5653, -1.032), (1.051, 1.737, 0.8139), (-1.49e-07, -1.992, -0.6919), (-2.98e-08, 0.3108, 1.153), (-2.682e-07, -0.5653, -1.032), (-1.49e-07, 0.1901, -0.8619), (-2.98e-08, 1.737, 0.8139), (-2.98e-08, 1.82, 0.4446), (-1.051, -0.5653, -1.032), (-0.2633, 0.1901, -0.8619), (-0.2633, 1.82, 0.4446), (-1.051, 1.737, 0.8139), (0.2633, 0.1901, -0.8619), (1.051, -0.5653, -1.032), (1.051, 1.737, 0.8139), (0.2633, 1.82, 0.4446)], [], [(6, 19, 20, 7, 3, 2), (12, 5, 1, 9), (8, 9, 1, 0), (15, 16, 13, 11), (12, 7, 20, 21, 13), (0, 1, 5, 17, 14, 4), (10, 6, 2, 8), (4, 10, 8, 0), (6, 10, 11, 18, 19), (11, 13, 21, 18), (2, 3, 9, 8), (7, 12, 9, 3), (5, 12, 13, 16, 17), (16, 15, 14, 17), (20, 19, 18, 21), (10, 4, 14, 15, 11)])
_uv = me_cube_006.uv_layers.new(name='UVMap')
_uv.uv.foreach_set('vector', [0.375, 0.5568, 0.375, 0.5568, 0.625, 0.5568, 0.625, 0.5568, 0.625, 0.75, 0.375, 0.75, 0.75, 0.5568, 0.875, 0.5568, 0.875, 0.75, 0.75, 0.75, 0.375, 0.875, 0.625, 0.875, 0.625, 1.0, 0.375, 1.0, 0.4115, 0.3437, 0.5885, 0.3437, 0.5885, 0.375, 0.4115, 0.375, 0.625, 0.375, 0.625, 0.5, 0.625, 0.5, 0.5885, 0.4063, 0.5885, 0.375, 0.375, 0.0, 0.625, 0.0, 0.625, 0.1932, 0.625, 0.1932, 0.375, 0.1932, 0.375, 0.1932, 0.25, 0.5568, 0.375, 0.5568, 0.375, 0.75, 0.25, 0.75, 0.125, 0.5568, 0.25, 0.5568, 0.25, 0.75, 0.125, 0.75, 0.375, 0.5568, 0.25, 0.5568, 0.25, 0.5, 0.2813, 0.5, 0.375, 0.5568, 0.4115, 0.375, 0.5885, 0.375, 0.5885, 0.4063, 0.4115, 0.4063, 0.375, 0.75, 0.625, 0.75, 0.625, 0.875, 0.375, 0.875, 0.625, 0.5568, 0.75, 0.5568, 0.75, 0.75, 0.625, 0.75, 0.625, 0.25, 0.625, 0.375, 0.5885, 0.375, 0.5885, 0.3437, 0.625, 0.25, 0.5885, 0.3437, 0.4115, 0.3437, 0.375, 0.1932, 0.625, 0.1932, 0.625, 0.5568, 0.375, 0.5568, 0.4115, 0.4063, 0.5885, 0.4063, 0.25, 0.5568, 0.125, 0.5568, 0.125, 0.5568, 0.2187, 0.5, 0.25, 0.5])
me_cube_006.use_remesh_fix_poles = True
me_cube_006.use_remesh_preserve_attributes = False
me_cube_006.update()
me_cube_007 = bpy.data.meshes.new('Cube.007')
me_cube_007.from_pydata([(-1.051, -1.992, -0.6919), (-1.051, 0.3108, 1.153), (1.051, -1.992, -0.6919), (1.051, 0.3108, 1.153), (-1.051, -0.5653, -1.032), (-1.051, 1.737, 0.8139), (1.051, -0.5653, -1.032), (1.051, 1.737, 0.8139), (-1.49e-07, -1.992, -0.6919), (-2.98e-08, 0.3108, 1.153), (-2.682e-07, -0.5653, -1.032), (-1.49e-07, 0.1901, -0.8619), (-2.98e-08, 1.737, 0.8139), (-2.98e-08, 1.82, 0.4446), (-1.051, -0.5653, -1.032), (-0.2633, 0.1901, -0.8619), (-0.2633, 1.82, 0.4446), (-1.051, 1.737, 0.8139), (0.2633, 0.1901, -0.8619), (1.051, -0.5653, -1.032), (1.051, 1.737, 0.8139), (0.2633, 1.82, 0.4446)], [], [(6, 19, 20, 7, 3, 2), (12, 5, 1, 9), (8, 9, 1, 0), (15, 16, 13, 11), (12, 7, 20, 21, 13), (0, 1, 5, 17, 14, 4), (10, 6, 2, 8), (4, 10, 8, 0), (6, 10, 11, 18, 19), (11, 13, 21, 18), (2, 3, 9, 8), (7, 12, 9, 3), (5, 12, 13, 16, 17), (16, 15, 14, 17), (20, 19, 18, 21), (10, 4, 14, 15, 11)])
_uv = me_cube_007.uv_layers.new(name='UVMap')
_uv.uv.foreach_set('vector', [0.375, 0.5568, 0.375, 0.5568, 0.625, 0.5568, 0.625, 0.5568, 0.625, 0.75, 0.375, 0.75, 0.75, 0.5568, 0.875, 0.5568, 0.875, 0.75, 0.75, 0.75, 0.375, 0.875, 0.625, 0.875, 0.625, 1.0, 0.375, 1.0, 0.4115, 0.3437, 0.5885, 0.3437, 0.5885, 0.375, 0.4115, 0.375, 0.625, 0.375, 0.625, 0.5, 0.625, 0.5, 0.5885, 0.4063, 0.5885, 0.375, 0.375, 0.0, 0.625, 0.0, 0.625, 0.1932, 0.625, 0.1932, 0.375, 0.1932, 0.375, 0.1932, 0.25, 0.5568, 0.375, 0.5568, 0.375, 0.75, 0.25, 0.75, 0.125, 0.5568, 0.25, 0.5568, 0.25, 0.75, 0.125, 0.75, 0.375, 0.5568, 0.25, 0.5568, 0.25, 0.5, 0.2813, 0.5, 0.375, 0.5568, 0.4115, 0.375, 0.5885, 0.375, 0.5885, 0.4063, 0.4115, 0.4063, 0.375, 0.75, 0.625, 0.75, 0.625, 0.875, 0.375, 0.875, 0.625, 0.5568, 0.75, 0.5568, 0.75, 0.75, 0.625, 0.75, 0.625, 0.25, 0.625, 0.375, 0.5885, 0.375, 0.5885, 0.3437, 0.625, 0.25, 0.5885, 0.3437, 0.4115, 0.3437, 0.375, 0.1932, 0.625, 0.1932, 0.625, 0.5568, 0.375, 0.5568, 0.4115, 0.4063, 0.5885, 0.4063, 0.25, 0.5568, 0.125, 0.5568, 0.125, 0.5568, 0.2187, 0.5, 0.25, 0.5])
me_cube_007.use_remesh_fix_poles = True
me_cube_007.use_remesh_preserve_attributes = False
me_cube_007.update()

# ---- objects
ob_cube = bpy.data.objects.new('Cube', me_cube)
ob_cube_001 = bpy.data.objects.new('Cube.001', me_cube_001)
ob_cube_005 = bpy.data.objects.new('Cube.005', me_cube_005)
ob_cube_008 = bpy.data.objects.new('Cube.008', me_cube_008)
ob_cube_002 = bpy.data.objects.new('Cube.002', me_cube_002)
ob_cube_003 = bpy.data.objects.new('Cube.003', me_cube_003)
ob_cube_004 = bpy.data.objects.new('Cube.004', me_cube_004)
ob_cube_006 = bpy.data.objects.new('Cube.006', me_cube_006)
ob_cube_007 = bpy.data.objects.new('Cube.007', me_cube_007)

# ---- transforms, parenting, visibility, modifiers, constraints
ob_cube.location = (0.0, 0.0, 1.0)
ob_cube.lock_rotations_4d = False
ob_cube.empty_display_type = 'ARROWS'
ob_cube.lineart.crease_threshold = 0.0
_m = ob_cube.modifiers.new('Boolean', 'BOOLEAN')
_m.object = ob_cube_004
_m = ob_cube.modifiers.new('Mirror', 'MIRROR')
_m.use_axis = (True, True, False)
_m.use_bisect_axis = (True, True, False)
ob_cube_001.location = (0.0, 0.0, 1.0)
ob_cube_001.lock_rotations_4d = False
ob_cube_001.empty_display_type = 'ARROWS'
ob_cube_001.lineart.crease_threshold = 0.0
ob_cube_005.location = (0.0, 0.0, 1.0)
ob_cube_005.lock_rotations_4d = False
ob_cube_005.empty_display_type = 'ARROWS'
ob_cube_005.lineart.crease_threshold = 0.0
_m = ob_cube_005.modifiers.new('Boolean', 'BOOLEAN')
_m.object = ob_cube_004
_m = ob_cube_005.modifiers.new('BTool_Cube.006', 'BOOLEAN')
_m.object = ob_cube_006
_m = ob_cube_005.modifiers.new('BTool_Cube.007', 'BOOLEAN')
_m.object = ob_cube_007
_m = ob_cube_005.modifiers.new('Mirror', 'MIRROR')
_m.use_bisect_axis = (True, False, False)
ob_cube_008.location = (0.0, 0.0, 1.0)
ob_cube_008.lock_rotations_4d = False
ob_cube_008.empty_display_type = 'ARROWS'
ob_cube_008.lineart.crease_threshold = 0.0
ob_cube_002.location = (0.0, 0.0, 1.259)
ob_cube_002.scale = (4.313, 4.313, 0.2577)
ob_cube_002.hide_render = True
ob_cube_002.visible_camera = False
ob_cube_002.visible_diffuse = False
ob_cube_002.visible_glossy = False
ob_cube_002.visible_transmission = False
ob_cube_002.visible_volume_scatter = False
ob_cube_002.display_type = 'BOUNDS'
ob_cube_003.location = (3.51, -9.975e-08, -0.6658)
ob_cube_003.hide_render = True
ob_cube_003.visible_camera = False
ob_cube_003.visible_diffuse = False
ob_cube_003.visible_glossy = False
ob_cube_003.visible_transmission = False
ob_cube_003.visible_volume_scatter = False
ob_cube_003.display_type = 'BOUNDS'
ob_cube_004.location = (0.0, 3.51, -0.6658)
ob_cube_004.rotation_euler = (0.0, -0.0, 1.571)
ob_cube_004.hide_render = True
ob_cube_004.visible_camera = False
ob_cube_004.visible_diffuse = False
ob_cube_004.visible_glossy = False
ob_cube_004.visible_transmission = False
ob_cube_004.visible_volume_scatter = False
ob_cube_004.display_type = 'BOUNDS'
ob_cube_006.location = (1.671, -1.671, 4.394)
ob_cube_006.rotation_euler = (0.0, -0.0, 0.7854)
ob_cube_006.scale = (0.3347, 0.4794, 1.097)
ob_cube_006.hide_render = True
ob_cube_006.visible_camera = False
ob_cube_006.visible_diffuse = False
ob_cube_006.visible_glossy = False
ob_cube_006.visible_transmission = False
ob_cube_006.visible_volume_scatter = False
ob_cube_006.display_type = 'BOUNDS'
ob_cube_007.location = (1.671, 1.671, 4.394)
ob_cube_007.rotation_euler = (0.0, -0.0, 2.356)
ob_cube_007.scale = (0.3347, 0.4794, 1.097)
ob_cube_007.hide_render = True
ob_cube_007.visible_camera = False
ob_cube_007.visible_diffuse = False
ob_cube_007.visible_glossy = False
ob_cube_007.visible_transmission = False
ob_cube_007.visible_volume_scatter = False
ob_cube_007.display_type = 'BOUNDS'

# ---- collection membership
col_collection.objects.link(ob_cube)
col_collection.objects.link(ob_cube_001)
col_collection.objects.link(ob_cube_005)
col_collection.objects.link(ob_cube_008)
col_cutter.objects.link(ob_cube_002)
col_cutter.objects.link(ob_cube_003)
col_cutter.objects.link(ob_cube_004)
col_cutter.objects.link(ob_cube_006)
col_cutter.objects.link(ob_cube_007)

# ---- scene / render settings (as saved in the file)
scene.frame_start = 1; scene.frame_end = 250; scene.frame_set(1)
scene.render.engine = 'BLENDER_EEVEE_NEXT'
scene.cycles.sampling_pattern = 'TABULATED_SOBOL'
scene.cycles.use_light_tree = False
scene.view_settings.view_transform = 'Filmic'
bpy.context.view_layer.update()

# ---- added for rendering (the .blend has no active camera and no usable light): camera, sun
cam_auto = bpy.data.cameras.new('AutoCamera')
cam_auto.lens = 50.0
cam_auto.sensor_width = 36.0
cam_auto.clip_end = 1000.0
ob_auto_camera = bpy.data.objects.new('AutoCamera', cam_auto)
scene.collection.objects.link(ob_auto_camera)
ob_auto_camera.location = (9.61522, -11.5383, 10.6922)
ob_auto_camera.rotation_euler = (1.09748, -7.21219e-08, 0.694738)
scene.camera = ob_auto_camera
light_auto_sun = bpy.data.lights.new('AutoSun', 'SUN')
light_auto_sun.energy = 3.0
light_auto_sun.angle = 0.0523599
ob_auto_sun = bpy.data.objects.new('AutoSun', light_auto_sun)
scene.collection.objects.link(ob_auto_sun)
ob_auto_sun.rotation_euler = (0.872665, 0.174533, 0.523599)
bpy.context.view_layer.update()
